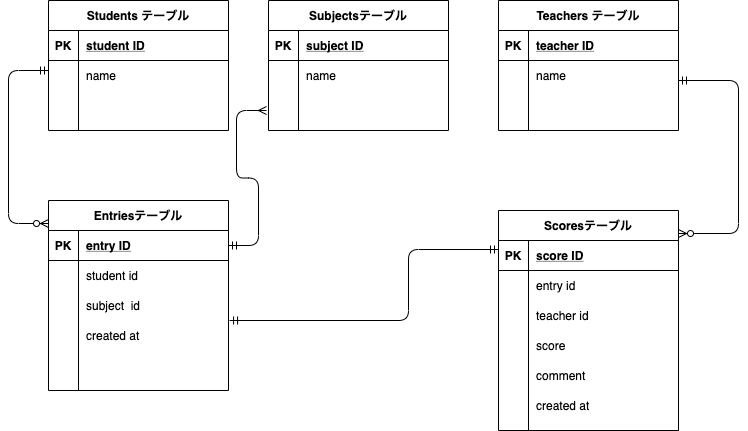

The diagram above was exported from draw.io. Its source (the exported page's mxGraphModel, read from the mxfile embedded in the PNG):
<mxGraphModel dx="898" dy="499" grid="1" gridSize="10" guides="1" tooltips="1" connect="1" arrows="1" fold="1" page="1" pageScale="1" pageWidth="827" pageHeight="1169" math="0" shadow="0">
  <root>
    <mxCell id="0" />
    <mxCell id="1" parent="0" />
    <mxCell id="2" value="Entriesテーブル" style="shape=table;startSize=30;container=1;collapsible=1;childLayout=tableLayout;fixedRows=1;rowLines=0;fontStyle=1;align=center;resizeLast=1;" parent="1" vertex="1">
      <mxGeometry x="110" y="320" width="180" height="190" as="geometry" />
    </mxCell>
    <mxCell id="3" value="" style="shape=partialRectangle;collapsible=0;dropTarget=0;pointerEvents=0;fillColor=none;top=0;left=0;bottom=1;right=0;points=[[0,0.5],[1,0.5]];portConstraint=eastwest;" parent="2" vertex="1">
      <mxGeometry y="30" width="180" height="30" as="geometry" />
    </mxCell>
    <mxCell id="4" value="PK" style="shape=partialRectangle;connectable=0;fillColor=none;top=0;left=0;bottom=0;right=0;fontStyle=1;overflow=hidden;" parent="3" vertex="1">
      <mxGeometry width="30" height="30" as="geometry" />
    </mxCell>
    <mxCell id="5" value="entry ID" style="shape=partialRectangle;connectable=0;fillColor=none;top=0;left=0;bottom=0;right=0;align=left;spacingLeft=6;fontStyle=5;overflow=hidden;" parent="3" vertex="1">
      <mxGeometry x="30" width="150" height="30" as="geometry" />
    </mxCell>
    <mxCell id="6" value="" style="shape=partialRectangle;collapsible=0;dropTarget=0;pointerEvents=0;fillColor=none;top=0;left=0;bottom=0;right=0;points=[[0,0.5],[1,0.5]];portConstraint=eastwest;" parent="2" vertex="1">
      <mxGeometry y="60" width="180" height="30" as="geometry" />
    </mxCell>
    <mxCell id="7" value="" style="shape=partialRectangle;connectable=0;fillColor=none;top=0;left=0;bottom=0;right=0;editable=1;overflow=hidden;" parent="6" vertex="1">
      <mxGeometry width="30" height="30" as="geometry" />
    </mxCell>
    <mxCell id="8" value="student id" style="shape=partialRectangle;connectable=0;fillColor=none;top=0;left=0;bottom=0;right=0;align=left;spacingLeft=6;overflow=hidden;" parent="6" vertex="1">
      <mxGeometry x="30" width="150" height="30" as="geometry" />
    </mxCell>
    <mxCell id="9" value="" style="shape=partialRectangle;collapsible=0;dropTarget=0;pointerEvents=0;fillColor=none;top=0;left=0;bottom=0;right=0;points=[[0,0.5],[1,0.5]];portConstraint=eastwest;" parent="2" vertex="1">
      <mxGeometry y="90" width="180" height="30" as="geometry" />
    </mxCell>
    <mxCell id="10" value="" style="shape=partialRectangle;connectable=0;fillColor=none;top=0;left=0;bottom=0;right=0;editable=1;overflow=hidden;" parent="9" vertex="1">
      <mxGeometry width="30" height="30" as="geometry" />
    </mxCell>
    <mxCell id="11" value="subject  id" style="shape=partialRectangle;connectable=0;fillColor=none;top=0;left=0;bottom=0;right=0;align=left;spacingLeft=6;overflow=hidden;" parent="9" vertex="1">
      <mxGeometry x="30" width="150" height="30" as="geometry" />
    </mxCell>
    <mxCell id="12" value="" style="shape=partialRectangle;collapsible=0;dropTarget=0;pointerEvents=0;fillColor=none;top=0;left=0;bottom=0;right=0;points=[[0,0.5],[1,0.5]];portConstraint=eastwest;" parent="2" vertex="1">
      <mxGeometry y="120" width="180" height="30" as="geometry" />
    </mxCell>
    <mxCell id="13" value="" style="shape=partialRectangle;connectable=0;fillColor=none;top=0;left=0;bottom=0;right=0;editable=1;overflow=hidden;" parent="12" vertex="1">
      <mxGeometry width="30" height="30" as="geometry" />
    </mxCell>
    <mxCell id="14" value="created at" style="shape=partialRectangle;connectable=0;fillColor=none;top=0;left=0;bottom=0;right=0;align=left;spacingLeft=6;overflow=hidden;" parent="12" vertex="1">
      <mxGeometry x="30" width="150" height="30" as="geometry" />
    </mxCell>
    <mxCell id="15" value="Students テーブル" style="shape=table;startSize=30;container=1;collapsible=1;childLayout=tableLayout;fixedRows=1;rowLines=0;fontStyle=1;align=center;resizeLast=1;" parent="1" vertex="1">
      <mxGeometry x="110" y="120" width="180" height="130" as="geometry" />
    </mxCell>
    <mxCell id="16" value="" style="shape=partialRectangle;collapsible=0;dropTarget=0;pointerEvents=0;fillColor=none;top=0;left=0;bottom=1;right=0;points=[[0,0.5],[1,0.5]];portConstraint=eastwest;" parent="15" vertex="1">
      <mxGeometry y="30" width="180" height="30" as="geometry" />
    </mxCell>
    <mxCell id="17" value="PK" style="shape=partialRectangle;connectable=0;fillColor=none;top=0;left=0;bottom=0;right=0;fontStyle=1;overflow=hidden;" parent="16" vertex="1">
      <mxGeometry width="30" height="30" as="geometry" />
    </mxCell>
    <mxCell id="18" value="student ID" style="shape=partialRectangle;connectable=0;fillColor=none;top=0;left=0;bottom=0;right=0;align=left;spacingLeft=6;fontStyle=5;overflow=hidden;" parent="16" vertex="1">
      <mxGeometry x="30" width="150" height="30" as="geometry" />
    </mxCell>
    <mxCell id="19" value="" style="shape=partialRectangle;collapsible=0;dropTarget=0;pointerEvents=0;fillColor=none;top=0;left=0;bottom=0;right=0;points=[[0,0.5],[1,0.5]];portConstraint=eastwest;" parent="15" vertex="1">
      <mxGeometry y="60" width="180" height="30" as="geometry" />
    </mxCell>
    <mxCell id="20" value="" style="shape=partialRectangle;connectable=0;fillColor=none;top=0;left=0;bottom=0;right=0;editable=1;overflow=hidden;" parent="19" vertex="1">
      <mxGeometry width="30" height="30" as="geometry" />
    </mxCell>
    <mxCell id="21" value="name" style="shape=partialRectangle;connectable=0;fillColor=none;top=0;left=0;bottom=0;right=0;align=left;spacingLeft=6;overflow=hidden;" parent="19" vertex="1">
      <mxGeometry x="30" width="150" height="30" as="geometry" />
    </mxCell>
    <mxCell id="25" value="" style="shape=partialRectangle;collapsible=0;dropTarget=0;pointerEvents=0;fillColor=none;top=0;left=0;bottom=0;right=0;points=[[0,0.5],[1,0.5]];portConstraint=eastwest;" parent="15" vertex="1">
      <mxGeometry y="90" width="180" height="30" as="geometry" />
    </mxCell>
    <mxCell id="26" value="" style="shape=partialRectangle;connectable=0;fillColor=none;top=0;left=0;bottom=0;right=0;editable=1;overflow=hidden;" parent="25" vertex="1">
      <mxGeometry width="30" height="30" as="geometry" />
    </mxCell>
    <mxCell id="27" value="" style="shape=partialRectangle;connectable=0;fillColor=none;top=0;left=0;bottom=0;right=0;align=left;spacingLeft=6;overflow=hidden;" parent="25" vertex="1">
      <mxGeometry x="30" width="150" height="30" as="geometry" />
    </mxCell>
    <mxCell id="44" value="" style="edgeStyle=orthogonalEdgeStyle;fontSize=12;html=1;endArrow=ERmandOne;endFill=0;startArrow=ERzeroToMany;startFill=1;" parent="1" edge="1">
      <mxGeometry width="100" height="100" relative="1" as="geometry">
        <mxPoint x="110" y="343" as="sourcePoint" />
        <mxPoint x="110" y="190" as="targetPoint" />
        <Array as="points">
          <mxPoint x="70" y="343" />
          <mxPoint x="70" y="190" />
        </Array>
      </mxGeometry>
    </mxCell>
    <mxCell id="50" value="Teachers テーブル" style="shape=table;startSize=30;container=1;collapsible=1;childLayout=tableLayout;fixedRows=1;rowLines=0;fontStyle=1;align=center;resizeLast=1;" parent="1" vertex="1">
      <mxGeometry x="560" y="120" width="180" height="130" as="geometry" />
    </mxCell>
    <mxCell id="51" value="" style="shape=partialRectangle;collapsible=0;dropTarget=0;pointerEvents=0;fillColor=none;top=0;left=0;bottom=1;right=0;points=[[0,0.5],[1,0.5]];portConstraint=eastwest;" parent="50" vertex="1">
      <mxGeometry y="30" width="180" height="30" as="geometry" />
    </mxCell>
    <mxCell id="52" value="PK" style="shape=partialRectangle;connectable=0;fillColor=none;top=0;left=0;bottom=0;right=0;fontStyle=1;overflow=hidden;" parent="51" vertex="1">
      <mxGeometry width="30" height="30" as="geometry" />
    </mxCell>
    <mxCell id="53" value="teacher ID" style="shape=partialRectangle;connectable=0;fillColor=none;top=0;left=0;bottom=0;right=0;align=left;spacingLeft=6;fontStyle=5;overflow=hidden;" parent="51" vertex="1">
      <mxGeometry x="30" width="150" height="30" as="geometry" />
    </mxCell>
    <mxCell id="54" value="" style="shape=partialRectangle;collapsible=0;dropTarget=0;pointerEvents=0;fillColor=none;top=0;left=0;bottom=0;right=0;points=[[0,0.5],[1,0.5]];portConstraint=eastwest;" parent="50" vertex="1">
      <mxGeometry y="60" width="180" height="30" as="geometry" />
    </mxCell>
    <mxCell id="55" value="" style="shape=partialRectangle;connectable=0;fillColor=none;top=0;left=0;bottom=0;right=0;editable=1;overflow=hidden;" parent="54" vertex="1">
      <mxGeometry width="30" height="30" as="geometry" />
    </mxCell>
    <mxCell id="56" value="name" style="shape=partialRectangle;connectable=0;fillColor=none;top=0;left=0;bottom=0;right=0;align=left;spacingLeft=6;overflow=hidden;" parent="54" vertex="1">
      <mxGeometry x="30" width="150" height="30" as="geometry" />
    </mxCell>
    <mxCell id="60" value="" style="shape=partialRectangle;collapsible=0;dropTarget=0;pointerEvents=0;fillColor=none;top=0;left=0;bottom=0;right=0;points=[[0,0.5],[1,0.5]];portConstraint=eastwest;" parent="50" vertex="1">
      <mxGeometry y="90" width="180" height="30" as="geometry" />
    </mxCell>
    <mxCell id="61" value="" style="shape=partialRectangle;connectable=0;fillColor=none;top=0;left=0;bottom=0;right=0;editable=1;overflow=hidden;" parent="60" vertex="1">
      <mxGeometry width="30" height="30" as="geometry" />
    </mxCell>
    <mxCell id="62" value="" style="shape=partialRectangle;connectable=0;fillColor=none;top=0;left=0;bottom=0;right=0;align=left;spacingLeft=6;overflow=hidden;" parent="60" vertex="1">
      <mxGeometry x="30" width="150" height="30" as="geometry" />
    </mxCell>
    <mxCell id="137" value="Scoresテーブル" style="shape=table;startSize=30;container=1;collapsible=1;childLayout=tableLayout;fixedRows=1;rowLines=0;fontStyle=1;align=center;resizeLast=1;" parent="1" vertex="1">
      <mxGeometry x="560" y="330" width="180" height="220" as="geometry" />
    </mxCell>
    <mxCell id="138" value="" style="shape=partialRectangle;collapsible=0;dropTarget=0;pointerEvents=0;fillColor=none;top=0;left=0;bottom=1;right=0;points=[[0,0.5],[1,0.5]];portConstraint=eastwest;" parent="137" vertex="1">
      <mxGeometry y="30" width="180" height="30" as="geometry" />
    </mxCell>
    <mxCell id="139" value="PK" style="shape=partialRectangle;connectable=0;fillColor=none;top=0;left=0;bottom=0;right=0;fontStyle=1;overflow=hidden;" parent="138" vertex="1">
      <mxGeometry width="30" height="30" as="geometry" />
    </mxCell>
    <mxCell id="140" value="score ID" style="shape=partialRectangle;connectable=0;fillColor=none;top=0;left=0;bottom=0;right=0;align=left;spacingLeft=6;fontStyle=5;overflow=hidden;" parent="138" vertex="1">
      <mxGeometry x="30" width="150" height="30" as="geometry" />
    </mxCell>
    <mxCell id="144" value="" style="shape=partialRectangle;collapsible=0;dropTarget=0;pointerEvents=0;fillColor=none;top=0;left=0;bottom=0;right=0;points=[[0,0.5],[1,0.5]];portConstraint=eastwest;" parent="137" vertex="1">
      <mxGeometry y="60" width="180" height="30" as="geometry" />
    </mxCell>
    <mxCell id="145" value="" style="shape=partialRectangle;connectable=0;fillColor=none;top=0;left=0;bottom=0;right=0;editable=1;overflow=hidden;" parent="144" vertex="1">
      <mxGeometry width="30" height="30" as="geometry" />
    </mxCell>
    <mxCell id="146" value="entry id" style="shape=partialRectangle;connectable=0;fillColor=none;top=0;left=0;bottom=0;right=0;align=left;spacingLeft=6;overflow=hidden;" parent="144" vertex="1">
      <mxGeometry x="30" width="150" height="30" as="geometry" />
    </mxCell>
    <mxCell id="150" value="" style="shape=partialRectangle;collapsible=0;dropTarget=0;pointerEvents=0;fillColor=none;top=0;left=0;bottom=0;right=0;points=[[0,0.5],[1,0.5]];portConstraint=eastwest;" parent="137" vertex="1">
      <mxGeometry y="90" width="180" height="30" as="geometry" />
    </mxCell>
    <mxCell id="151" value="" style="shape=partialRectangle;connectable=0;fillColor=none;top=0;left=0;bottom=0;right=0;editable=1;overflow=hidden;" parent="150" vertex="1">
      <mxGeometry width="30" height="30" as="geometry" />
    </mxCell>
    <mxCell id="152" value="teacher id" style="shape=partialRectangle;connectable=0;fillColor=none;top=0;left=0;bottom=0;right=0;align=left;spacingLeft=6;overflow=hidden;" parent="150" vertex="1">
      <mxGeometry x="30" width="150" height="30" as="geometry" />
    </mxCell>
    <mxCell id="147" value="" style="shape=partialRectangle;collapsible=0;dropTarget=0;pointerEvents=0;fillColor=none;top=0;left=0;bottom=0;right=0;points=[[0,0.5],[1,0.5]];portConstraint=eastwest;" parent="137" vertex="1">
      <mxGeometry y="120" width="180" height="30" as="geometry" />
    </mxCell>
    <mxCell id="148" value="" style="shape=partialRectangle;connectable=0;fillColor=none;top=0;left=0;bottom=0;right=0;editable=1;overflow=hidden;" parent="147" vertex="1">
      <mxGeometry width="30" height="30" as="geometry" />
    </mxCell>
    <mxCell id="149" value="score " style="shape=partialRectangle;connectable=0;fillColor=none;top=0;left=0;bottom=0;right=0;align=left;spacingLeft=6;overflow=hidden;" parent="147" vertex="1">
      <mxGeometry x="30" width="150" height="30" as="geometry" />
    </mxCell>
    <mxCell id="187" value="" style="shape=partialRectangle;collapsible=0;dropTarget=0;pointerEvents=0;fillColor=none;top=0;left=0;bottom=0;right=0;points=[[0,0.5],[1,0.5]];portConstraint=eastwest;" vertex="1" parent="137">
      <mxGeometry y="150" width="180" height="30" as="geometry" />
    </mxCell>
    <mxCell id="188" value="" style="shape=partialRectangle;connectable=0;fillColor=none;top=0;left=0;bottom=0;right=0;editable=1;overflow=hidden;" vertex="1" parent="187">
      <mxGeometry width="30" height="30" as="geometry" />
    </mxCell>
    <mxCell id="189" value="comment" style="shape=partialRectangle;connectable=0;fillColor=none;top=0;left=0;bottom=0;right=0;align=left;spacingLeft=6;overflow=hidden;" vertex="1" parent="187">
      <mxGeometry x="30" width="150" height="30" as="geometry" />
    </mxCell>
    <mxCell id="153" value="" style="shape=partialRectangle;collapsible=0;dropTarget=0;pointerEvents=0;fillColor=none;top=0;left=0;bottom=0;right=0;points=[[0,0.5],[1,0.5]];portConstraint=eastwest;" parent="137" vertex="1">
      <mxGeometry y="180" width="180" height="30" as="geometry" />
    </mxCell>
    <mxCell id="154" value="" style="shape=partialRectangle;connectable=0;fillColor=none;top=0;left=0;bottom=0;right=0;editable=1;overflow=hidden;" parent="153" vertex="1">
      <mxGeometry width="30" height="30" as="geometry" />
    </mxCell>
    <mxCell id="155" value="created at" style="shape=partialRectangle;connectable=0;fillColor=none;top=0;left=0;bottom=0;right=0;align=left;spacingLeft=6;overflow=hidden;" parent="153" vertex="1">
      <mxGeometry x="30" width="150" height="30" as="geometry" />
    </mxCell>
    <mxCell id="177" value="" style="edgeStyle=orthogonalEdgeStyle;fontSize=12;html=1;endArrow=ERmandOne;endFill=0;startArrow=ERzeroToMany;startFill=1;" parent="1" edge="1">
      <mxGeometry width="100" height="100" relative="1" as="geometry">
        <mxPoint x="740" y="353" as="sourcePoint" />
        <mxPoint x="740" y="200" as="targetPoint" />
        <Array as="points">
          <mxPoint x="800" y="353" />
          <mxPoint x="800" y="200" />
        </Array>
      </mxGeometry>
    </mxCell>
    <mxCell id="184" value="" style="edgeStyle=orthogonalEdgeStyle;fontSize=12;html=1;endArrow=ERmandOne;endFill=0;startArrow=ERmandOne;startFill=0;entryX=0;entryY=0.3;entryDx=0;entryDy=0;entryPerimeter=0;exitX=1.006;exitY=0;exitDx=0;exitDy=0;exitPerimeter=0;" parent="1" source="12" target="138" edge="1">
      <mxGeometry width="100" height="100" relative="1" as="geometry">
        <mxPoint x="420" y="605" as="sourcePoint" />
        <mxPoint x="500" y="370" as="targetPoint" />
        <Array as="points">
          <mxPoint x="470" y="440" />
          <mxPoint x="470" y="369" />
        </Array>
      </mxGeometry>
    </mxCell>
    <mxCell id="190" value="Subjectsテーブル" style="shape=table;startSize=30;container=1;collapsible=1;childLayout=tableLayout;fixedRows=1;rowLines=0;fontStyle=1;align=center;resizeLast=1;" vertex="1" parent="1">
      <mxGeometry x="330" y="120" width="180" height="130" as="geometry" />
    </mxCell>
    <mxCell id="191" value="" style="shape=partialRectangle;collapsible=0;dropTarget=0;pointerEvents=0;fillColor=none;top=0;left=0;bottom=1;right=0;points=[[0,0.5],[1,0.5]];portConstraint=eastwest;" vertex="1" parent="190">
      <mxGeometry y="30" width="180" height="30" as="geometry" />
    </mxCell>
    <mxCell id="192" value="PK" style="shape=partialRectangle;connectable=0;fillColor=none;top=0;left=0;bottom=0;right=0;fontStyle=1;overflow=hidden;" vertex="1" parent="191">
      <mxGeometry width="30" height="30" as="geometry" />
    </mxCell>
    <mxCell id="193" value="subject ID" style="shape=partialRectangle;connectable=0;fillColor=none;top=0;left=0;bottom=0;right=0;align=left;spacingLeft=6;fontStyle=5;overflow=hidden;" vertex="1" parent="191">
      <mxGeometry x="30" width="150" height="30" as="geometry" />
    </mxCell>
    <mxCell id="194" value="" style="shape=partialRectangle;collapsible=0;dropTarget=0;pointerEvents=0;fillColor=none;top=0;left=0;bottom=0;right=0;points=[[0,0.5],[1,0.5]];portConstraint=eastwest;" vertex="1" parent="190">
      <mxGeometry y="60" width="180" height="30" as="geometry" />
    </mxCell>
    <mxCell id="195" value="" style="shape=partialRectangle;connectable=0;fillColor=none;top=0;left=0;bottom=0;right=0;editable=1;overflow=hidden;" vertex="1" parent="194">
      <mxGeometry width="30" height="30" as="geometry" />
    </mxCell>
    <mxCell id="196" value="name" style="shape=partialRectangle;connectable=0;fillColor=none;top=0;left=0;bottom=0;right=0;align=left;spacingLeft=6;overflow=hidden;" vertex="1" parent="194">
      <mxGeometry x="30" width="150" height="30" as="geometry" />
    </mxCell>
    <mxCell id="204" value="" style="edgeStyle=entityRelationEdgeStyle;fontSize=12;html=1;endArrow=ERmany;startArrow=ERmandOne;startFill=0;exitX=1;exitY=0.5;exitDx=0;exitDy=0;endFill=0;" edge="1" parent="1" source="3">
      <mxGeometry width="100" height="100" relative="1" as="geometry">
        <mxPoint x="290" y="202" as="sourcePoint" />
        <mxPoint x="328" y="230" as="targetPoint" />
      </mxGeometry>
    </mxCell>
  </root>
</mxGraphModel>